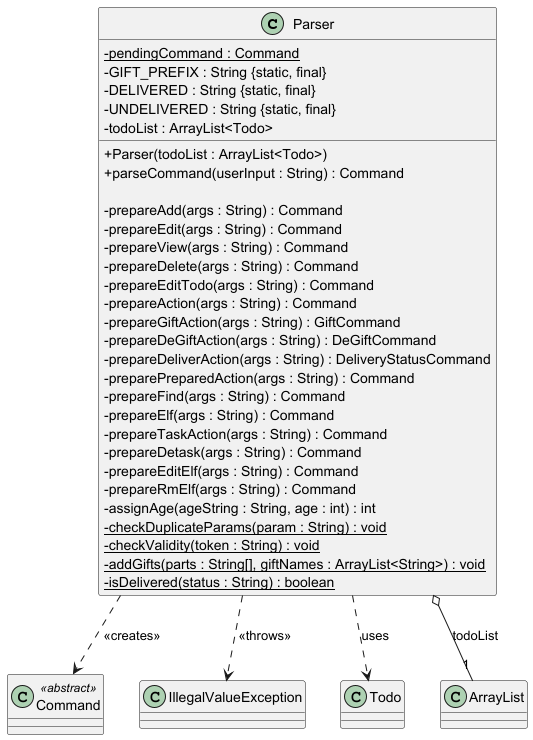

The diagram above was rendered by PlantUML. Its source (embedded in the PNG):
@startuml
skinparam classAttributeIconSize 0

class Parser {
    - pendingCommand : Command {static}
    - GIFT_PREFIX : String {static, final}
    - DELIVERED : String {static, final}
    - UNDELIVERED : String {static, final}
    - todoList : ArrayList<Todo>

    + Parser(todoList : ArrayList<Todo>)
    + parseCommand(userInput : String) : Command

    - prepareAdd(args : String) : Command
    - prepareEdit(args : String) : Command
    - prepareView(args : String) : Command
    - prepareDelete(args : String) : Command
    - prepareEditTodo(args : String) : Command
    - prepareAction(args : String) : Command
    - prepareGiftAction(args : String) : GiftCommand
    - prepareDeGiftAction(args : String) : DeGiftCommand
    - prepareDeliverAction(args : String) : DeliveryStatusCommand
    - preparePreparedAction(args : String) : Command
    - prepareFind(args : String) : Command
    - prepareElf(args : String) : Command
    - prepareTaskAction(args : String) : Command
    - prepareDetask(args : String) : Command
    - prepareEditElf(args : String) : Command
    - prepareRmElf(args : String) : Command
    - assignAge(ageString : String, age : int) : int
    - checkDuplicateParams(param : String) : void {static}
    - checkValidity(token : String) : void {static}
    - addGifts(parts : String[], giftNames : ArrayList<String>) : void {static}
    - isDelivered(status : String) : boolean {static}
}

class Command <<abstract>> {
}

class IllegalValueException {
}

class Todo {
}

Parser ..> Command : <<creates>>
Parser ..> IllegalValueException : <<throws>>
Parser o-- "1" ArrayList : todoList
Parser ..> Todo : uses

@enduml